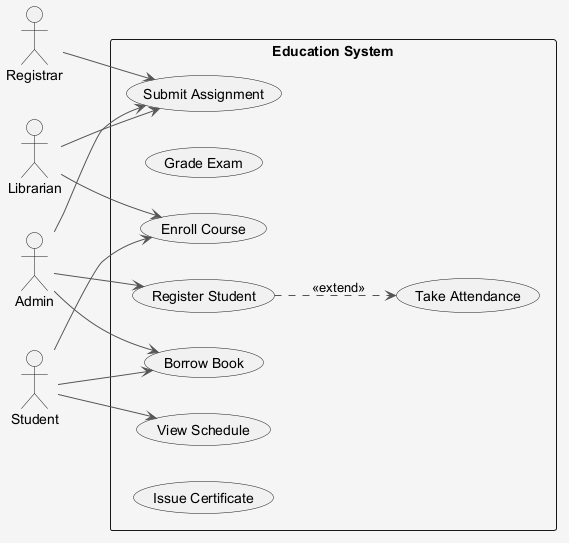

The diagram above was rendered by PlantUML. Its source (embedded in the PNG):
@startuml
skinparam shadowing false
skinparam backgroundColor #F5F5F5
skinparam ArrowColor #555555
left to right direction
actor "Librarian" as L
actor "Registrar" as R
actor "Admin" as A
actor "Student" as S
rectangle "Education System" {
  usecase "Take Attendance" as UC_TakeAttendance
  usecase "Borrow Book" as UC_BorrowBook
  usecase "Grade Exam" as UC_GradeExam
  usecase "Enroll Course" as UC_EnrollCourse
  usecase "View Schedule" as UC_ViewSchedule
  usecase "Submit Assignment" as UC_SubmitAssignment
  usecase "Register Student" as UC_RegisterStudent
  usecase "Issue Certificate" as UC_IssueCertificate
}
L --> UC_EnrollCourse
L --> UC_SubmitAssignment
R --> UC_SubmitAssignment
A --> UC_RegisterStudent
A --> UC_BorrowBook
A --> UC_SubmitAssignment
S --> UC_EnrollCourse
S --> UC_ViewSchedule
S --> UC_BorrowBook
UC_RegisterStudent ..> UC_TakeAttendance : <<extend>>
@enduml